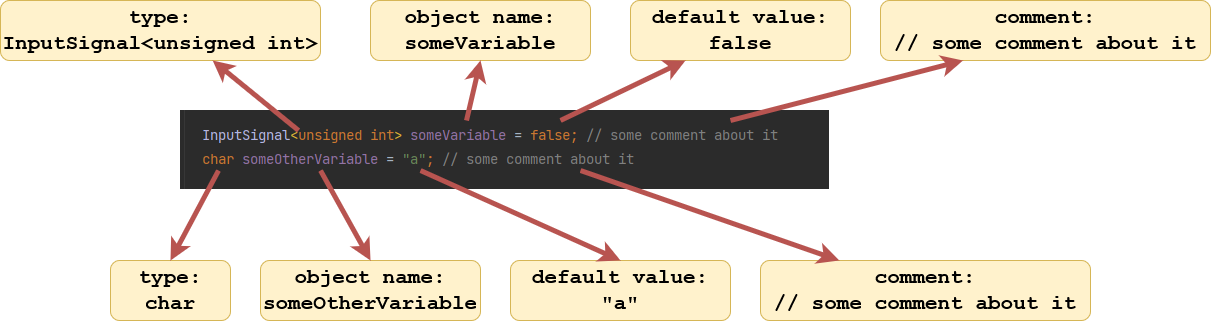

The diagram above was exported from draw.io. Its source (the exported page's mxGraphModel, read from the mxfile embedded in the PNG):
<mxGraphModel dx="1422" dy="752" grid="1" gridSize="10" guides="1" tooltips="1" connect="1" arrows="1" fold="1" page="1" pageScale="1" pageWidth="850" pageHeight="1100" math="0" shadow="0">
  <root>
    <mxCell id="0" />
    <mxCell id="1" parent="0" />
    <mxCell id="lLRMA5IyEI2rd0uIUmyw-1" value="" style="shape=image;verticalLabelPosition=bottom;labelBackgroundColor=default;verticalAlign=top;aspect=fixed;imageAspect=0;image=data:image/png,(base64 omitted: 19504 chars);" vertex="1" parent="1">
      <mxGeometry x="550" y="250" width="649" height="79" as="geometry" />
    </mxCell>
    <mxCell id="lLRMA5IyEI2rd0uIUmyw-2" value="&lt;font style=&quot;font-size: 21px&quot;&gt;type: char&lt;br&gt;&lt;/font&gt;" style="rounded=1;whiteSpace=wrap;html=1;fillColor=#fff2cc;strokeColor=#d6b656;fontFamily=Courier New;fontStyle=1" vertex="1" parent="1">
      <mxGeometry x="480" y="400" width="120" height="60" as="geometry" />
    </mxCell>
    <mxCell id="lLRMA5IyEI2rd0uIUmyw-3" value="&lt;font style=&quot;font-size: 21px&quot;&gt;object name: someOtherVariable&lt;br&gt;&lt;/font&gt;" style="rounded=1;whiteSpace=wrap;html=1;fillColor=#fff2cc;strokeColor=#d6b656;fontFamily=Courier New;fontStyle=1" vertex="1" parent="1">
      <mxGeometry x="630" y="400" width="220" height="60" as="geometry" />
    </mxCell>
    <mxCell id="lLRMA5IyEI2rd0uIUmyw-5" value="&lt;div&gt;&lt;font style=&quot;font-size: 21px&quot;&gt;default value:&lt;/font&gt;&lt;/div&gt;&lt;div&gt;&lt;font style=&quot;font-size: 21px&quot;&gt;&quot;a&quot;&lt;/font&gt;&lt;/div&gt;" style="rounded=1;whiteSpace=wrap;html=1;fillColor=#fff2cc;strokeColor=#d6b656;fontFamily=Courier New;fontStyle=1" vertex="1" parent="1">
      <mxGeometry x="880" y="400" width="220" height="60" as="geometry" />
    </mxCell>
    <mxCell id="lLRMA5IyEI2rd0uIUmyw-6" value="&lt;div style=&quot;font-size: 21px;&quot;&gt;&lt;font style=&quot;font-size: 21px&quot;&gt;comment:&lt;/font&gt;&lt;/div&gt;&lt;div style=&quot;font-size: 21px;&quot;&gt;// some comment about it&lt;/div&gt;" style="rounded=1;whiteSpace=wrap;html=1;fillColor=#fff2cc;strokeColor=#d6b656;fontFamily=Courier New;fontStyle=1;fontSize=21;" vertex="1" parent="1">
      <mxGeometry x="1130" y="400" width="330" height="60" as="geometry" />
    </mxCell>
    <mxCell id="lLRMA5IyEI2rd0uIUmyw-9" value="" style="endArrow=classic;html=1;rounded=0;fontFamily=Courier New;fontSize=21;strokeWidth=5;fillColor=#f8cecc;strokeColor=#b85450;" edge="1" parent="1">
      <mxGeometry width="50" height="50" relative="1" as="geometry">
        <mxPoint x="790" y="310" as="sourcePoint" />
        <mxPoint x="990" y="400" as="targetPoint" />
      </mxGeometry>
    </mxCell>
    <mxCell id="lLRMA5IyEI2rd0uIUmyw-10" value="" style="endArrow=classic;html=1;rounded=0;fontFamily=Courier New;fontSize=21;entryX=0.5;entryY=0;entryDx=0;entryDy=0;strokeWidth=5;fillColor=#f8cecc;strokeColor=#b85450;" edge="1" parent="1" target="lLRMA5IyEI2rd0uIUmyw-3">
      <mxGeometry width="50" height="50" relative="1" as="geometry">
        <mxPoint x="690" y="310" as="sourcePoint" />
        <mxPoint x="760" y="380" as="targetPoint" />
      </mxGeometry>
    </mxCell>
    <mxCell id="lLRMA5IyEI2rd0uIUmyw-11" value="" style="endArrow=classic;html=1;rounded=0;fontFamily=Courier New;fontSize=21;entryX=0.5;entryY=0;entryDx=0;entryDy=0;strokeWidth=5;fillColor=#f8cecc;strokeColor=#b85450;" edge="1" parent="1" target="lLRMA5IyEI2rd0uIUmyw-2">
      <mxGeometry width="50" height="50" relative="1" as="geometry">
        <mxPoint x="588.04" y="310" as="sourcePoint" />
        <mxPoint x="550" y="371.98" as="targetPoint" />
      </mxGeometry>
    </mxCell>
    <mxCell id="lLRMA5IyEI2rd0uIUmyw-12" value="" style="endArrow=classic;html=1;rounded=0;fontFamily=Courier New;fontSize=21;strokeWidth=5;fillColor=#f8cecc;strokeColor=#b85450;" edge="1" parent="1" target="lLRMA5IyEI2rd0uIUmyw-6">
      <mxGeometry width="50" height="50" relative="1" as="geometry">
        <mxPoint x="950" y="310" as="sourcePoint" />
        <mxPoint x="1150" y="400" as="targetPoint" />
      </mxGeometry>
    </mxCell>
    <mxCell id="lLRMA5IyEI2rd0uIUmyw-13" value="&lt;div&gt;&lt;font style=&quot;font-size: 21px&quot;&gt;type: &lt;br&gt;&lt;/font&gt;&lt;/div&gt;&lt;div&gt;&lt;font style=&quot;font-size: 21px&quot;&gt;InputSignal&amp;lt;unsigned int&amp;gt;&lt;/font&gt;&lt;/div&gt;" style="rounded=1;whiteSpace=wrap;html=1;fillColor=#fff2cc;strokeColor=#d6b656;fontFamily=Courier New;fontStyle=1" vertex="1" parent="1">
      <mxGeometry x="370" y="140" width="320" height="60" as="geometry" />
    </mxCell>
    <mxCell id="lLRMA5IyEI2rd0uIUmyw-14" value="&lt;font style=&quot;font-size: 21px&quot;&gt;object name: someVariable&lt;br&gt;&lt;/font&gt;" style="rounded=1;whiteSpace=wrap;html=1;fillColor=#fff2cc;strokeColor=#d6b656;fontFamily=Courier New;fontStyle=1" vertex="1" parent="1">
      <mxGeometry x="740" y="140" width="220" height="60" as="geometry" />
    </mxCell>
    <mxCell id="lLRMA5IyEI2rd0uIUmyw-16" value="&lt;div&gt;&lt;font style=&quot;font-size: 21px&quot;&gt;default value:&lt;/font&gt;&lt;/div&gt;&lt;div&gt;&lt;font style=&quot;font-size: 21px&quot;&gt;false&lt;/font&gt;&lt;/div&gt;" style="rounded=1;whiteSpace=wrap;html=1;fillColor=#fff2cc;strokeColor=#d6b656;fontFamily=Courier New;fontStyle=1" vertex="1" parent="1">
      <mxGeometry x="1000" y="140" width="220" height="60" as="geometry" />
    </mxCell>
    <mxCell id="lLRMA5IyEI2rd0uIUmyw-17" value="&lt;div style=&quot;font-size: 21px;&quot;&gt;&lt;font style=&quot;font-size: 21px&quot;&gt;comment:&lt;/font&gt;&lt;/div&gt;&lt;div style=&quot;font-size: 21px;&quot;&gt;// some comment about it&lt;/div&gt;" style="rounded=1;whiteSpace=wrap;html=1;fillColor=#fff2cc;strokeColor=#d6b656;fontFamily=Courier New;fontStyle=1;fontSize=21;" vertex="1" parent="1">
      <mxGeometry x="1250" y="140" width="330" height="60" as="geometry" />
    </mxCell>
    <mxCell id="lLRMA5IyEI2rd0uIUmyw-21" value="" style="endArrow=classic;html=1;rounded=0;fontFamily=Courier New;fontSize=21;strokeWidth=5;fillColor=#f8cecc;strokeColor=#b85450;entryX=0.663;entryY=1;entryDx=0;entryDy=0;entryPerimeter=0;" edge="1" parent="1" target="lLRMA5IyEI2rd0uIUmyw-13">
      <mxGeometry width="50" height="50" relative="1" as="geometry">
        <mxPoint x="668.04" y="270" as="sourcePoint" />
        <mxPoint x="630" y="240" as="targetPoint" />
      </mxGeometry>
    </mxCell>
    <mxCell id="lLRMA5IyEI2rd0uIUmyw-22" value="" style="endArrow=classic;html=1;rounded=0;fontFamily=Courier New;fontSize=21;strokeWidth=5;fillColor=#f8cecc;strokeColor=#b85450;entryX=0.5;entryY=1;entryDx=0;entryDy=0;" edge="1" parent="1" target="lLRMA5IyEI2rd0uIUmyw-14">
      <mxGeometry width="50" height="50" relative="1" as="geometry">
        <mxPoint x="836" y="260" as="sourcePoint" />
        <mxPoint x="750.0000000000001" y="200" as="targetPoint" />
      </mxGeometry>
    </mxCell>
    <mxCell id="lLRMA5IyEI2rd0uIUmyw-23" value="" style="endArrow=classic;html=1;rounded=0;fontFamily=Courier New;fontSize=21;strokeWidth=5;fillColor=#f8cecc;strokeColor=#b85450;entryX=0.25;entryY=1;entryDx=0;entryDy=0;" edge="1" parent="1" target="lLRMA5IyEI2rd0uIUmyw-16">
      <mxGeometry width="50" height="50" relative="1" as="geometry">
        <mxPoint x="930" y="260" as="sourcePoint" />
        <mxPoint x="944.12" y="200" as="targetPoint" />
      </mxGeometry>
    </mxCell>
    <mxCell id="lLRMA5IyEI2rd0uIUmyw-24" value="" style="endArrow=classic;html=1;rounded=0;fontFamily=Courier New;fontSize=21;strokeWidth=5;fillColor=#f8cecc;strokeColor=#b85450;entryX=0.25;entryY=1;entryDx=0;entryDy=0;" edge="1" parent="1" target="lLRMA5IyEI2rd0uIUmyw-17">
      <mxGeometry width="50" height="50" relative="1" as="geometry">
        <mxPoint x="1100" y="260" as="sourcePoint" />
        <mxPoint x="1225" y="190" as="targetPoint" />
      </mxGeometry>
    </mxCell>
  </root>
</mxGraphModel>